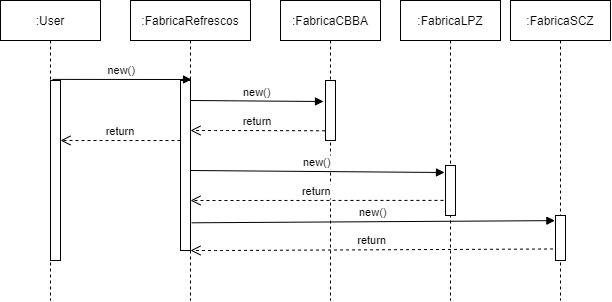

The diagram above was exported from draw.io. Its source (the exported page's mxGraphModel, read from the mxfile embedded in the PNG):
<mxGraphModel dx="819" dy="546" grid="1" gridSize="10" guides="1" tooltips="1" connect="1" arrows="1" fold="1" page="1" pageScale="1" pageWidth="850" pageHeight="1100" math="0" shadow="0">
  <root>
    <mxCell id="0" />
    <mxCell id="1" parent="0" />
    <mxCell id="3nuBFxr9cyL0pnOWT2aG-1" value=":FabricaRefrescos" style="shape=umlLifeline;perimeter=lifelinePerimeter;container=1;collapsible=0;recursiveResize=0;rounded=0;shadow=0;strokeWidth=1;" parent="1" vertex="1">
      <mxGeometry x="200" y="70" width="120" height="300" as="geometry" />
    </mxCell>
    <mxCell id="3nuBFxr9cyL0pnOWT2aG-4" value="" style="points=[];perimeter=orthogonalPerimeter;rounded=0;shadow=0;strokeWidth=1;" parent="3nuBFxr9cyL0pnOWT2aG-1" vertex="1">
      <mxGeometry x="50" y="80" width="10" height="170" as="geometry" />
    </mxCell>
    <mxCell id="3nuBFxr9cyL0pnOWT2aG-5" value=":FabricaCBBA" style="shape=umlLifeline;perimeter=lifelinePerimeter;container=1;collapsible=0;recursiveResize=0;rounded=0;shadow=0;strokeWidth=1;" parent="1" vertex="1">
      <mxGeometry x="350" y="70" width="100" height="300" as="geometry" />
    </mxCell>
    <mxCell id="3nuBFxr9cyL0pnOWT2aG-6" value="" style="points=[];perimeter=orthogonalPerimeter;rounded=0;shadow=0;strokeWidth=1;" parent="3nuBFxr9cyL0pnOWT2aG-5" vertex="1">
      <mxGeometry x="45" y="80" width="10" height="60" as="geometry" />
    </mxCell>
    <mxCell id="nQw20DaBq7toXYKVetxF-1" value=":User" style="shape=umlLifeline;perimeter=lifelinePerimeter;container=1;collapsible=0;recursiveResize=0;rounded=0;shadow=0;strokeWidth=1;" vertex="1" parent="1">
      <mxGeometry x="70" y="70" width="100" height="300" as="geometry" />
    </mxCell>
    <mxCell id="nQw20DaBq7toXYKVetxF-3" value="" style="points=[];perimeter=orthogonalPerimeter;rounded=0;shadow=0;strokeWidth=1;" vertex="1" parent="nQw20DaBq7toXYKVetxF-1">
      <mxGeometry x="50" y="80" width="10" height="180" as="geometry" />
    </mxCell>
    <mxCell id="nQw20DaBq7toXYKVetxF-4" value="new()" style="verticalAlign=bottom;endArrow=block;shadow=0;strokeWidth=1;exitX=0.52;exitY=0.263;exitDx=0;exitDy=0;exitPerimeter=0;" edge="1" parent="1" source="nQw20DaBq7toXYKVetxF-1">
      <mxGeometry relative="1" as="geometry">
        <mxPoint x="116" y="157" as="sourcePoint" />
        <mxPoint x="261" y="149" as="targetPoint" />
        <Array as="points" />
      </mxGeometry>
    </mxCell>
    <mxCell id="nQw20DaBq7toXYKVetxF-5" value=":FabricaLPZ" style="shape=umlLifeline;perimeter=lifelinePerimeter;container=1;collapsible=0;recursiveResize=0;rounded=0;shadow=0;strokeWidth=1;" vertex="1" parent="1">
      <mxGeometry x="470" y="70" width="100" height="300" as="geometry" />
    </mxCell>
    <mxCell id="nQw20DaBq7toXYKVetxF-6" value="" style="points=[];perimeter=orthogonalPerimeter;rounded=0;shadow=0;strokeWidth=1;" vertex="1" parent="nQw20DaBq7toXYKVetxF-5">
      <mxGeometry x="45" y="165" width="10" height="50" as="geometry" />
    </mxCell>
    <mxCell id="nQw20DaBq7toXYKVetxF-7" value=":FabricaSCZ" style="shape=umlLifeline;perimeter=lifelinePerimeter;container=1;collapsible=0;recursiveResize=0;rounded=0;shadow=0;strokeWidth=1;" vertex="1" parent="1">
      <mxGeometry x="580" y="70" width="100" height="300" as="geometry" />
    </mxCell>
    <mxCell id="nQw20DaBq7toXYKVetxF-8" value="" style="points=[];perimeter=orthogonalPerimeter;rounded=0;shadow=0;strokeWidth=1;" vertex="1" parent="nQw20DaBq7toXYKVetxF-7">
      <mxGeometry x="45" y="215" width="10" height="45" as="geometry" />
    </mxCell>
    <mxCell id="nQw20DaBq7toXYKVetxF-9" value="return" style="verticalAlign=bottom;endArrow=open;dashed=1;endSize=8;shadow=0;strokeWidth=1;" edge="1" parent="1">
      <mxGeometry relative="1" as="geometry">
        <mxPoint x="130" y="210" as="targetPoint" />
        <mxPoint x="250" y="210" as="sourcePoint" />
        <Array as="points">
          <mxPoint x="160.5" y="210" />
        </Array>
      </mxGeometry>
    </mxCell>
    <mxCell id="nQw20DaBq7toXYKVetxF-12" value="new()" style="verticalAlign=bottom;endArrow=block;shadow=0;strokeWidth=1;exitX=0.52;exitY=0.263;exitDx=0;exitDy=0;exitPerimeter=0;entryX=-0.2;entryY=0.35;entryDx=0;entryDy=0;entryPerimeter=0;" edge="1" parent="1" target="3nuBFxr9cyL0pnOWT2aG-6">
      <mxGeometry relative="1" as="geometry">
        <mxPoint x="260" y="169.99999999999997" as="sourcePoint" />
        <mxPoint x="390" y="170" as="targetPoint" />
        <Array as="points" />
      </mxGeometry>
    </mxCell>
    <mxCell id="nQw20DaBq7toXYKVetxF-13" value="new()" style="verticalAlign=bottom;endArrow=block;shadow=0;strokeWidth=1;exitX=0.52;exitY=0.263;exitDx=0;exitDy=0;exitPerimeter=0;entryX=-0.1;entryY=0.14;entryDx=0;entryDy=0;entryPerimeter=0;" edge="1" parent="1" target="nQw20DaBq7toXYKVetxF-6">
      <mxGeometry relative="1" as="geometry">
        <mxPoint x="260" y="239.99999999999997" as="sourcePoint" />
        <mxPoint x="510" y="240" as="targetPoint" />
        <Array as="points" />
      </mxGeometry>
    </mxCell>
    <mxCell id="nQw20DaBq7toXYKVetxF-14" value="new()" style="verticalAlign=bottom;endArrow=block;shadow=0;strokeWidth=1;exitX=0.509;exitY=0.741;exitDx=0;exitDy=0;exitPerimeter=0;entryX=-0.062;entryY=0.114;entryDx=0;entryDy=0;entryPerimeter=0;" edge="1" parent="1" source="3nuBFxr9cyL0pnOWT2aG-1" target="nQw20DaBq7toXYKVetxF-8">
      <mxGeometry relative="1" as="geometry">
        <mxPoint x="260" y="280" as="sourcePoint" />
        <mxPoint x="620" y="280" as="targetPoint" />
        <Array as="points" />
      </mxGeometry>
    </mxCell>
    <mxCell id="nQw20DaBq7toXYKVetxF-15" value="return" style="verticalAlign=bottom;endArrow=open;dashed=1;endSize=8;shadow=0;strokeWidth=1;exitX=-0.043;exitY=0.838;exitDx=0;exitDy=0;exitPerimeter=0;" edge="1" parent="1" source="3nuBFxr9cyL0pnOWT2aG-6">
      <mxGeometry relative="1" as="geometry">
        <mxPoint x="260" y="200" as="targetPoint" />
        <mxPoint x="390" y="200" as="sourcePoint" />
        <Array as="points">
          <mxPoint x="290.5" y="200" />
        </Array>
      </mxGeometry>
    </mxCell>
    <mxCell id="nQw20DaBq7toXYKVetxF-16" value="return" style="verticalAlign=bottom;endArrow=open;dashed=1;endSize=8;shadow=0;strokeWidth=1;exitX=-0.205;exitY=0.698;exitDx=0;exitDy=0;exitPerimeter=0;" edge="1" parent="1" source="nQw20DaBq7toXYKVetxF-6">
      <mxGeometry relative="1" as="geometry">
        <mxPoint x="260" y="270" as="targetPoint" />
        <mxPoint x="500" y="270" as="sourcePoint" />
        <Array as="points">
          <mxPoint x="290.5" y="270" />
        </Array>
      </mxGeometry>
    </mxCell>
    <mxCell id="nQw20DaBq7toXYKVetxF-17" value="return" style="verticalAlign=bottom;endArrow=open;dashed=1;endSize=8;shadow=0;strokeWidth=1;exitX=-0.252;exitY=0.744;exitDx=0;exitDy=0;exitPerimeter=0;" edge="1" parent="1" source="nQw20DaBq7toXYKVetxF-8">
      <mxGeometry relative="1" as="geometry">
        <mxPoint x="260" y="320" as="targetPoint" />
        <mxPoint x="380" y="320" as="sourcePoint" />
        <Array as="points">
          <mxPoint x="290.5" y="320" />
        </Array>
      </mxGeometry>
    </mxCell>
  </root>
</mxGraphModel>